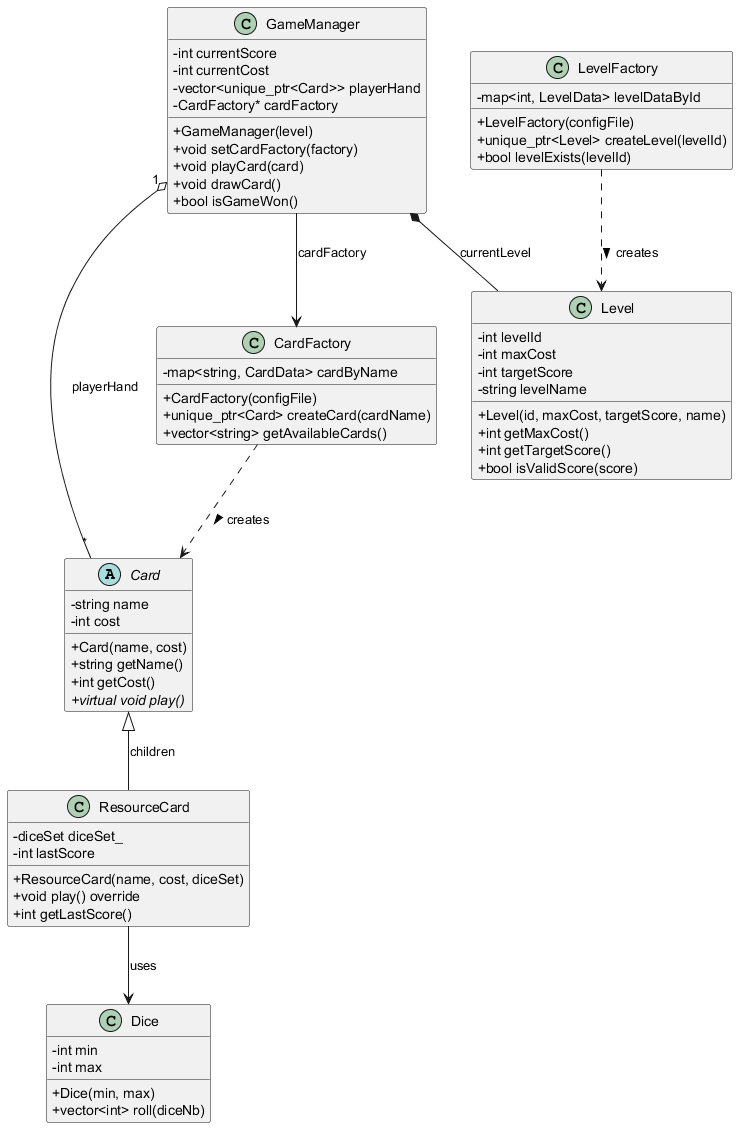

The diagram above was rendered by PlantUML. Its source (embedded in the PNG):
@startuml
skinparam classAttributeIconSize 0

abstract class Card {
    - string name
    - int cost
    + Card(name, cost)
    + string getName()
    + int getCost()
    {abstract} + virtual void play()
}

class ResourceCard {
    - diceSet diceSet_
    - int lastScore
    + ResourceCard(name, cost, diceSet)
    + void play() override
    + int getLastScore()
}

class Dice {
    - int min
    - int max
    + Dice(min, max)
    + vector<int> roll(diceNb)
}

class CardFactory {
    - map<string, CardData> cardByName
    + CardFactory(configFile)
    + unique_ptr<Card> createCard(cardName)
    + vector<string> getAvailableCards()
}

class Level {
    - int levelId
    - int maxCost
    - int targetScore
    - string levelName
    + Level(id, maxCost, targetScore, name)
    + int getMaxCost()
    + int getTargetScore()
    + bool isValidScore(score)
}

class LevelFactory {
    - map<int, LevelData> levelDataById
    + LevelFactory(configFile)
    + unique_ptr<Level> createLevel(levelId)
    + bool levelExists(levelId)
}

class GameManager {
    - int currentScore
    - int currentCost
    - vector<unique_ptr<Card>> playerHand
    - CardFactory* cardFactory
    + GameManager(level)
    + void setCardFactory(factory)
    + void playCard(card)
    + void drawCard()
    + bool isGameWon()
}

Card <|-- ResourceCard : children
ResourceCard --> Dice : uses
CardFactory ..> Card : creates >
LevelFactory ..> Level : creates >
GameManager *-- Level : currentLevel 
GameManager --> CardFactory : cardFactory
GameManager "1" o-- "*" Card : playerHand 

@enduml